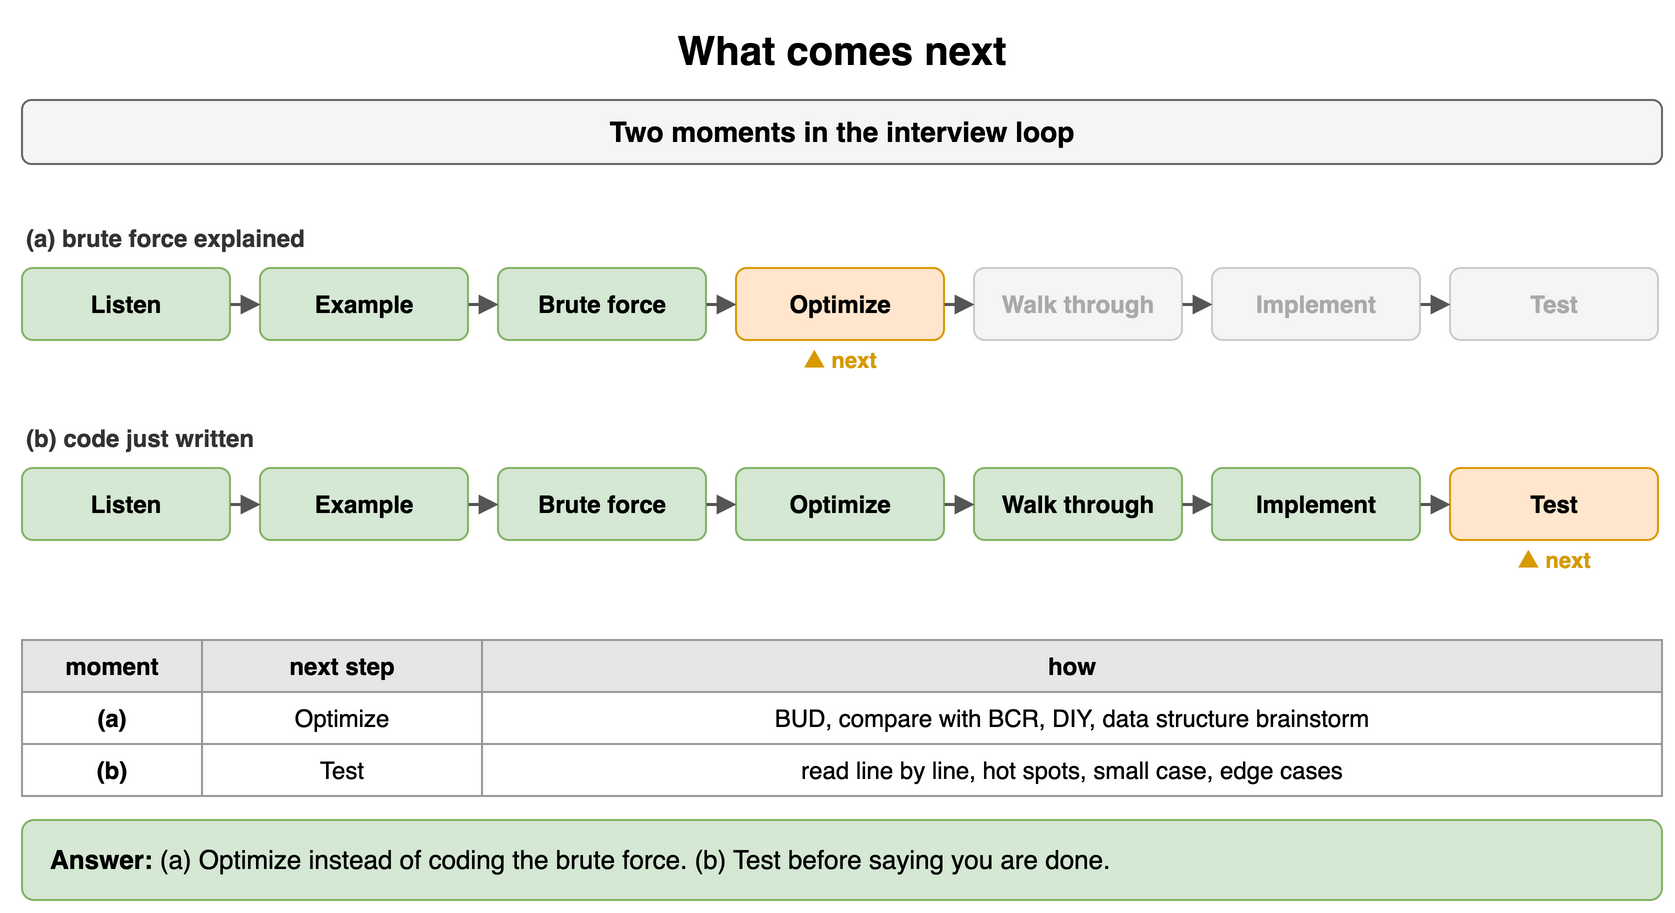

The diagram above was exported from draw.io. Its source (the exported page's mxGraphModel, read from the mxfile embedded in the PNG):
<mxGraphModel dx="900" dy="466" grid="1" gridSize="10" guides="1" tooltips="1" connect="1" arrows="1" fold="1" page="1" pageScale="1" pageWidth="900" pageHeight="466" math="0" shadow="0">
  <root>
    <mxCell id="0" />
    <mxCell id="1" parent="0" />
    <mxCell id="q31" value="What comes next" style="text;html=1;align=center;verticalAlign=middle;whiteSpace=wrap;fontSize=20;fontStyle=1;" vertex="1" parent="1">
      <mxGeometry x="40" y="10" width="820" height="30" as="geometry" />
    </mxCell>
    <mxCell id="q32" value="Two moments in the interview loop" style="rounded=1;whiteSpace=wrap;html=1;fillColor=#f5f5f5;strokeColor=#666666;fontStyle=1;fontSize=14;" vertex="1" parent="1">
      <mxGeometry x="40" y="50" width="820" height="32" as="geometry" />
    </mxCell>
    <mxCell id="q33" value="(a) brute force explained" style="text;html=1;whiteSpace=wrap;fontSize=11;align=left;verticalAlign=middle;fontSize=12;fontColor=#333333;fontStyle=1;" vertex="1" parent="1">
      <mxGeometry x="40" y="110" width="400" height="18" as="geometry" />
    </mxCell>
    <mxCell id="q34" value="Listen" style="rounded=1;whiteSpace=wrap;html=1;fillColor=#d5e8d4;strokeColor=#82b366;fontSize=12;align=center;fontStyle=1;" vertex="1" parent="1">
      <mxGeometry x="40" y="134" width="104" height="36" as="geometry" />
    </mxCell>
    <mxCell id="q35" value="Example" style="rounded=1;whiteSpace=wrap;html=1;fillColor=#d5e8d4;strokeColor=#82b366;fontSize=12;align=center;fontStyle=1;" vertex="1" parent="1">
      <mxGeometry x="159" y="134" width="104" height="36" as="geometry" />
    </mxCell>
    <mxCell id="q36" value="Brute force" style="rounded=1;whiteSpace=wrap;html=1;fillColor=#d5e8d4;strokeColor=#82b366;fontSize=12;align=center;fontStyle=1;" vertex="1" parent="1">
      <mxGeometry x="278" y="134" width="104" height="36" as="geometry" />
    </mxCell>
    <mxCell id="q37" value="Optimize" style="rounded=1;whiteSpace=wrap;html=1;fillColor=#ffe6cc;strokeColor=#d79b00;fontSize=12;align=center;fontStyle=1;" vertex="1" parent="1">
      <mxGeometry x="397" y="134" width="104" height="36" as="geometry" />
    </mxCell>
    <mxCell id="q38" value="Walk through" style="rounded=1;whiteSpace=wrap;html=1;fillColor=#f5f5f5;strokeColor=#cccccc;fontSize=12;align=center;fontStyle=1;fontColor=#aaaaaa;" vertex="1" parent="1">
      <mxGeometry x="516" y="134" width="104" height="36" as="geometry" />
    </mxCell>
    <mxCell id="q39" value="Implement" style="rounded=1;whiteSpace=wrap;html=1;fillColor=#f5f5f5;strokeColor=#cccccc;fontSize=12;align=center;fontStyle=1;fontColor=#aaaaaa;" vertex="1" parent="1">
      <mxGeometry x="635" y="134" width="104" height="36" as="geometry" />
    </mxCell>
    <mxCell id="q310" value="Test" style="rounded=1;whiteSpace=wrap;html=1;fillColor=#f5f5f5;strokeColor=#cccccc;fontSize=12;align=center;fontStyle=1;fontColor=#aaaaaa;" vertex="1" parent="1">
      <mxGeometry x="754" y="134" width="104" height="36" as="geometry" />
    </mxCell>
    <mxCell id="q311" value="" style="endArrow=block;endSize=6;html=1;strokeWidth=1.5;strokeColor=#555555;fontSize=11;labelBackgroundColor=#ffffff;" edge="1" parent="1" source="q34" target="q35">
      <mxGeometry relative="1" as="geometry" />
    </mxCell>
    <mxCell id="q312" value="" style="endArrow=block;endSize=6;html=1;strokeWidth=1.5;strokeColor=#555555;fontSize=11;labelBackgroundColor=#ffffff;" edge="1" parent="1" source="q35" target="q36">
      <mxGeometry relative="1" as="geometry" />
    </mxCell>
    <mxCell id="q313" value="" style="endArrow=block;endSize=6;html=1;strokeWidth=1.5;strokeColor=#555555;fontSize=11;labelBackgroundColor=#ffffff;" edge="1" parent="1" source="q36" target="q37">
      <mxGeometry relative="1" as="geometry" />
    </mxCell>
    <mxCell id="q314" value="" style="endArrow=block;endSize=6;html=1;strokeWidth=1.5;strokeColor=#555555;fontSize=11;labelBackgroundColor=#ffffff;" edge="1" parent="1" source="q37" target="q38">
      <mxGeometry relative="1" as="geometry" />
    </mxCell>
    <mxCell id="q315" value="" style="endArrow=block;endSize=6;html=1;strokeWidth=1.5;strokeColor=#555555;fontSize=11;labelBackgroundColor=#ffffff;" edge="1" parent="1" source="q38" target="q39">
      <mxGeometry relative="1" as="geometry" />
    </mxCell>
    <mxCell id="q316" value="" style="endArrow=block;endSize=6;html=1;strokeWidth=1.5;strokeColor=#555555;fontSize=11;labelBackgroundColor=#ffffff;" edge="1" parent="1" source="q39" target="q310">
      <mxGeometry relative="1" as="geometry" />
    </mxCell>
    <mxCell id="q317" value="▲ next" style="text;html=1;whiteSpace=wrap;fontSize=11;align=center;verticalAlign=middle;fontSize=11;fontColor=#d79b00;fontStyle=1;" vertex="1" parent="1">
      <mxGeometry x="397" y="172" width="104" height="16" as="geometry" />
    </mxCell>
    <mxCell id="q318" value="(b) code just written" style="text;html=1;whiteSpace=wrap;fontSize=11;align=left;verticalAlign=middle;fontSize=12;fontColor=#333333;fontStyle=1;" vertex="1" parent="1">
      <mxGeometry x="40" y="210" width="400" height="18" as="geometry" />
    </mxCell>
    <mxCell id="q319" value="Listen" style="rounded=1;whiteSpace=wrap;html=1;fillColor=#d5e8d4;strokeColor=#82b366;fontSize=12;align=center;fontStyle=1;" vertex="1" parent="1">
      <mxGeometry x="40" y="234" width="104" height="36" as="geometry" />
    </mxCell>
    <mxCell id="q320" value="Example" style="rounded=1;whiteSpace=wrap;html=1;fillColor=#d5e8d4;strokeColor=#82b366;fontSize=12;align=center;fontStyle=1;" vertex="1" parent="1">
      <mxGeometry x="159" y="234" width="104" height="36" as="geometry" />
    </mxCell>
    <mxCell id="q321" value="Brute force" style="rounded=1;whiteSpace=wrap;html=1;fillColor=#d5e8d4;strokeColor=#82b366;fontSize=12;align=center;fontStyle=1;" vertex="1" parent="1">
      <mxGeometry x="278" y="234" width="104" height="36" as="geometry" />
    </mxCell>
    <mxCell id="q322" value="Optimize" style="rounded=1;whiteSpace=wrap;html=1;fillColor=#d5e8d4;strokeColor=#82b366;fontSize=12;align=center;fontStyle=1;" vertex="1" parent="1">
      <mxGeometry x="397" y="234" width="104" height="36" as="geometry" />
    </mxCell>
    <mxCell id="q323" value="Walk through" style="rounded=1;whiteSpace=wrap;html=1;fillColor=#d5e8d4;strokeColor=#82b366;fontSize=12;align=center;fontStyle=1;" vertex="1" parent="1">
      <mxGeometry x="516" y="234" width="104" height="36" as="geometry" />
    </mxCell>
    <mxCell id="q324" value="Implement" style="rounded=1;whiteSpace=wrap;html=1;fillColor=#d5e8d4;strokeColor=#82b366;fontSize=12;align=center;fontStyle=1;" vertex="1" parent="1">
      <mxGeometry x="635" y="234" width="104" height="36" as="geometry" />
    </mxCell>
    <mxCell id="q325" value="Test" style="rounded=1;whiteSpace=wrap;html=1;fillColor=#ffe6cc;strokeColor=#d79b00;fontSize=12;align=center;fontStyle=1;" vertex="1" parent="1">
      <mxGeometry x="754" y="234" width="104" height="36" as="geometry" />
    </mxCell>
    <mxCell id="q326" value="" style="endArrow=block;endSize=6;html=1;strokeWidth=1.5;strokeColor=#555555;fontSize=11;labelBackgroundColor=#ffffff;" edge="1" parent="1" source="q319" target="q320">
      <mxGeometry relative="1" as="geometry" />
    </mxCell>
    <mxCell id="q327" value="" style="endArrow=block;endSize=6;html=1;strokeWidth=1.5;strokeColor=#555555;fontSize=11;labelBackgroundColor=#ffffff;" edge="1" parent="1" source="q320" target="q321">
      <mxGeometry relative="1" as="geometry" />
    </mxCell>
    <mxCell id="q328" value="" style="endArrow=block;endSize=6;html=1;strokeWidth=1.5;strokeColor=#555555;fontSize=11;labelBackgroundColor=#ffffff;" edge="1" parent="1" source="q321" target="q322">
      <mxGeometry relative="1" as="geometry" />
    </mxCell>
    <mxCell id="q329" value="" style="endArrow=block;endSize=6;html=1;strokeWidth=1.5;strokeColor=#555555;fontSize=11;labelBackgroundColor=#ffffff;" edge="1" parent="1" source="q322" target="q323">
      <mxGeometry relative="1" as="geometry" />
    </mxCell>
    <mxCell id="q330" value="" style="endArrow=block;endSize=6;html=1;strokeWidth=1.5;strokeColor=#555555;fontSize=11;labelBackgroundColor=#ffffff;" edge="1" parent="1" source="q323" target="q324">
      <mxGeometry relative="1" as="geometry" />
    </mxCell>
    <mxCell id="q331" value="" style="endArrow=block;endSize=6;html=1;strokeWidth=1.5;strokeColor=#555555;fontSize=11;labelBackgroundColor=#ffffff;" edge="1" parent="1" source="q324" target="q325">
      <mxGeometry relative="1" as="geometry" />
    </mxCell>
    <mxCell id="q332" value="▲ next" style="text;html=1;whiteSpace=wrap;fontSize=11;align=center;verticalAlign=middle;fontSize=11;fontColor=#d79b00;fontStyle=1;" vertex="1" parent="1">
      <mxGeometry x="754" y="272" width="104" height="16" as="geometry" />
    </mxCell>
    <mxCell id="q333" value="moment" style="whiteSpace=wrap;html=1;fillColor=#e6e6e6;strokeColor=#999999;fontStyle=1;fontSize=12;" vertex="1" parent="1">
      <mxGeometry x="40" y="320" width="90" height="26" as="geometry" />
    </mxCell>
    <mxCell id="q334" value="next step" style="whiteSpace=wrap;html=1;fillColor=#e6e6e6;strokeColor=#999999;fontStyle=1;fontSize=12;" vertex="1" parent="1">
      <mxGeometry x="130" y="320" width="140" height="26" as="geometry" />
    </mxCell>
    <mxCell id="q335" value="how" style="whiteSpace=wrap;html=1;fillColor=#e6e6e6;strokeColor=#999999;fontStyle=1;fontSize=12;" vertex="1" parent="1">
      <mxGeometry x="270" y="320" width="590" height="26" as="geometry" />
    </mxCell>
    <mxCell id="q336" value="(a)" style="whiteSpace=wrap;html=1;strokeColor=#999999;fontSize=12;fillColor=#ffffff;fontStyle=1;" vertex="1" parent="1">
      <mxGeometry x="40" y="346" width="90" height="26" as="geometry" />
    </mxCell>
    <mxCell id="q337" value="Optimize" style="whiteSpace=wrap;html=1;strokeColor=#999999;fontSize=12;fillColor=#ffffff;" vertex="1" parent="1">
      <mxGeometry x="130" y="346" width="140" height="26" as="geometry" />
    </mxCell>
    <mxCell id="q338" value="BUD, compare with BCR, DIY, data structure brainstorm" style="whiteSpace=wrap;html=1;strokeColor=#999999;fontSize=12;fillColor=#ffffff;" vertex="1" parent="1">
      <mxGeometry x="270" y="346" width="590" height="26" as="geometry" />
    </mxCell>
    <mxCell id="q339" value="(b)" style="whiteSpace=wrap;html=1;strokeColor=#999999;fontSize=12;fillColor=#ffffff;fontStyle=1;" vertex="1" parent="1">
      <mxGeometry x="40" y="372" width="90" height="26" as="geometry" />
    </mxCell>
    <mxCell id="q340" value="Test" style="whiteSpace=wrap;html=1;strokeColor=#999999;fontSize=12;fillColor=#ffffff;" vertex="1" parent="1">
      <mxGeometry x="130" y="372" width="140" height="26" as="geometry" />
    </mxCell>
    <mxCell id="q341" value="read line by line, hot spots, small case, edge cases" style="whiteSpace=wrap;html=1;strokeColor=#999999;fontSize=12;fillColor=#ffffff;" vertex="1" parent="1">
      <mxGeometry x="270" y="372" width="590" height="26" as="geometry" />
    </mxCell>
    <mxCell id="q342" value="&lt;b&gt;Answer:&lt;/b&gt; (a) Optimize instead of coding the brute force. (b) Test before saying you are done." style="rounded=1;whiteSpace=wrap;html=1;fillColor=#d5e8d4;strokeColor=#82b366;fontSize=13;align=left;spacingLeft=12;" vertex="1" parent="1">
      <mxGeometry x="40" y="410" width="820" height="40" as="geometry" />
    </mxCell>
  </root>
</mxGraphModel>